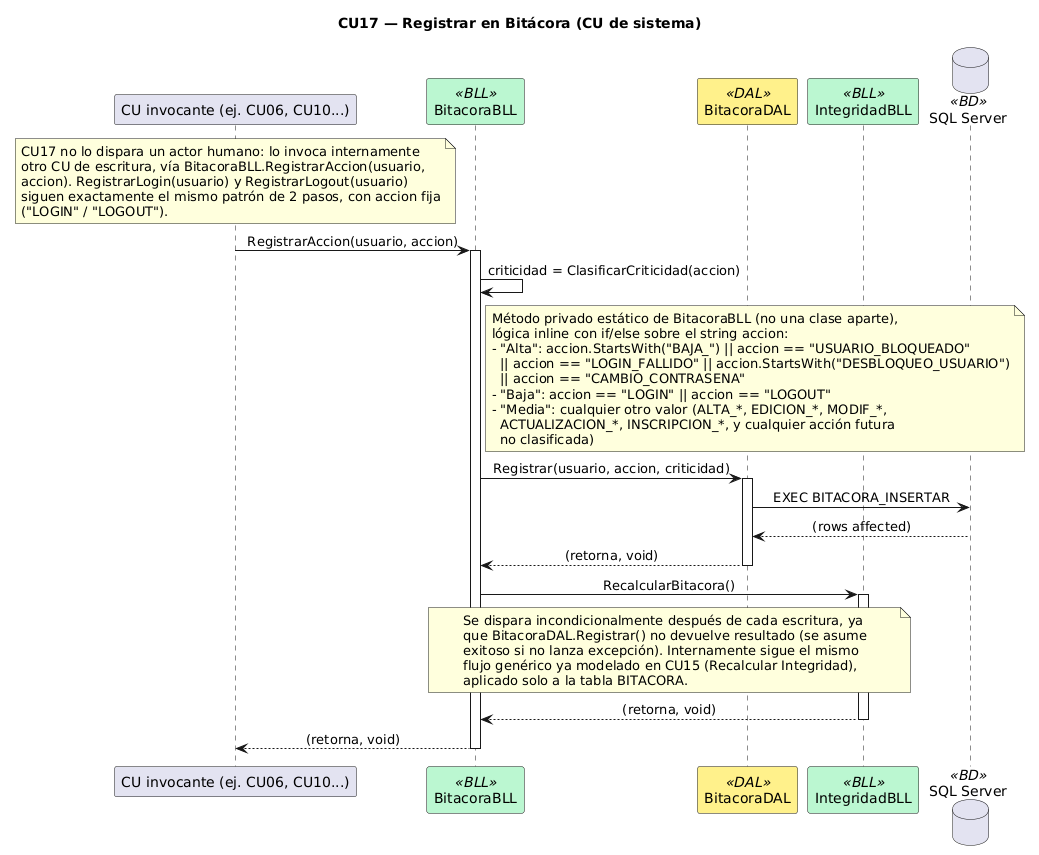

The diagram above was rendered by PlantUML. Its source (embedded in the PNG):
@startuml
title CU17 — Registrar en Bitácora (CU de sistema)
skinparam sequenceMessageAlign center
skinparam shadowing false
skinparam sequenceParticipant {
    BackgroundColor<<Page>> #FCE7F3
    BackgroundColor<<BLL>> #BBF7D0
    BackgroundColor<<DAL>> #FEF08A
    BackgroundColor<<BD>> #DBEAFE
}

participant "CU invocante (ej. CU06, CU10...)" as ORIGEN
participant "BitacoraBLL" as BLL <<BLL>>
participant "BitacoraDAL" as DAL <<DAL>>
participant "IntegridadBLL" as INTEG <<BLL>>
database "SQL Server" as DB <<BD>>

note over ORIGEN
  CU17 no lo dispara un actor humano: lo invoca internamente
  otro CU de escritura, vía BitacoraBLL.RegistrarAccion(usuario,
  accion). RegistrarLogin(usuario) y RegistrarLogout(usuario)
  siguen exactamente el mismo patrón de 2 pasos, con accion fija
  ("LOGIN" / "LOGOUT").
end note

ORIGEN -> BLL : RegistrarAccion(usuario, accion)
activate BLL

BLL -> BLL : criticidad = ClasificarCriticidad(accion)
note right of BLL
  Método privado estático de BitacoraBLL (no una clase aparte),
  lógica inline con if/else sobre el string accion:
  - "Alta": accion.StartsWith("BAJA_") || accion == "USUARIO_BLOQUEADO"
    || accion == "LOGIN_FALLIDO" || accion.StartsWith("DESBLOQUEO_USUARIO")
    || accion == "CAMBIO_CONTRASENA"
  - "Baja": accion == "LOGIN" || accion == "LOGOUT"
  - "Media": cualquier otro valor (ALTA_*, EDICION_*, MODIF_*,
    ACTUALIZACION_*, INSCRIPCION_*, y cualquier acción futura
    no clasificada)
end note

BLL -> DAL : Registrar(usuario, accion, criticidad)
activate DAL
DAL -> DB : EXEC BITACORA_INSERTAR
DB --> DAL : (rows affected)
DAL --> BLL : (retorna, void)
deactivate DAL

BLL -> INTEG : RecalcularBitacora()
activate INTEG
note over BLL, INTEG
  Se dispara incondicionalmente después de cada escritura, ya
  que BitacoraDAL.Registrar() no devuelve resultado (se asume
  exitoso si no lanza excepción). Internamente sigue el mismo
  flujo genérico ya modelado en CU15 (Recalcular Integridad),
  aplicado solo a la tabla BITACORA.
end note
INTEG --> BLL : (retorna, void)
deactivate INTEG

BLL --> ORIGEN : (retorna, void)
deactivate BLL
@enduml